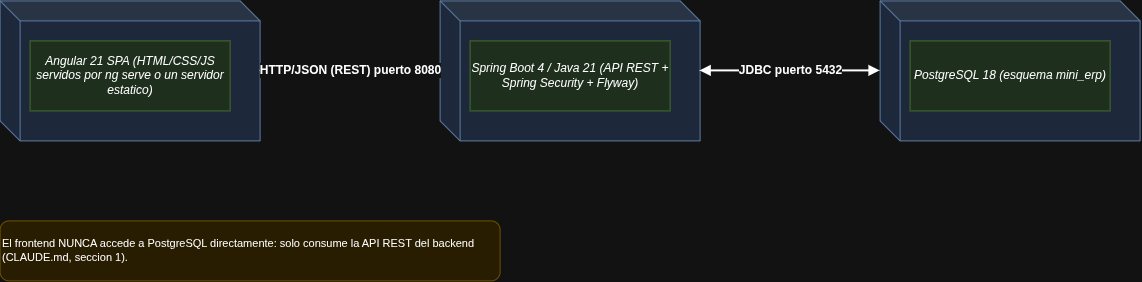

The diagram above was exported from draw.io. Its source (the exported page's mxGraphModel, read from the mxfile embedded in the PNG):
<mxGraphModel dx="1178" dy="704" grid="0" gridSize="10" guides="1" tooltips="1" connect="1" arrows="1" fold="1" page="0" pageScale="1" pageWidth="827" pageHeight="1169" math="0" shadow="0">
  <root>
    <mxCell id="0" />
    <mxCell id="1" parent="0" />
    <mxCell id="nIas0jLlEwb_T0ASOXNx-1" parent="1" style="shape=cube;whiteSpace=wrap;html=1;boundedLbl=1;backgroundOutline=1;darkOpacity=0.05;fillColor=#dae8fc;strokeColor=#6c8ebf;" value="Navegador (equipo del usuario)" vertex="1">
      <mxGeometry height="140" width="260" x="60" y="200" as="geometry" />
    </mxCell>
    <mxCell id="nIas0jLlEwb_T0ASOXNx-2" parent="1" style="rounded=0;whiteSpace=wrap;html=1;fillColor=#d5e8d4;strokeColor=#82b366;fontStyle=2;" value="Angular 21 SPA (HTML/CSS/JS servidos por ng serve o un servidor estatico)" vertex="1">
      <mxGeometry height="70" width="200" x="90" y="240" as="geometry" />
    </mxCell>
    <mxCell id="nIas0jLlEwb_T0ASOXNx-3" parent="1" style="shape=cube;whiteSpace=wrap;html=1;boundedLbl=1;backgroundOutline=1;darkOpacity=0.05;fillColor=#dae8fc;strokeColor=#6c8ebf;" value="Servidor de aplicacion (:8080)" vertex="1">
      <mxGeometry height="140" width="260" x="500" y="200" as="geometry" />
    </mxCell>
    <mxCell id="nIas0jLlEwb_T0ASOXNx-4" parent="1" style="rounded=0;whiteSpace=wrap;html=1;fillColor=#d5e8d4;strokeColor=#82b366;fontStyle=2;" value="Spring Boot 4 / Java 21 (API REST + Spring Security + Flyway)" vertex="1">
      <mxGeometry height="70" width="200" x="530" y="240" as="geometry" />
    </mxCell>
    <mxCell id="nIas0jLlEwb_T0ASOXNx-5" parent="1" style="shape=cube;whiteSpace=wrap;html=1;boundedLbl=1;backgroundOutline=1;darkOpacity=0.05;fillColor=#dae8fc;strokeColor=#6c8ebf;" value="Servidor de base de datos (:5432)" vertex="1">
      <mxGeometry height="140" width="260" x="940" y="200" as="geometry" />
    </mxCell>
    <mxCell id="nIas0jLlEwb_T0ASOXNx-6" parent="1" style="rounded=0;whiteSpace=wrap;html=1;fillColor=#d5e8d4;strokeColor=#82b366;fontStyle=2;" value="PostgreSQL 18 (esquema mini_erp)" vertex="1">
      <mxGeometry height="70" width="200" x="970" y="240" as="geometry" />
    </mxCell>
    <mxCell id="nIas0jLlEwb_T0ASOXNx-7" edge="1" parent="1" source="nIas0jLlEwb_T0ASOXNx-1" style="html=1;endArrow=block;startArrow=block;fontSize=12;fontStyle=1;strokeWidth=2;" target="nIas0jLlEwb_T0ASOXNx-3" value="HTTP/JSON (REST) puerto 8080">
      <mxGeometry relative="1" as="geometry" />
    </mxCell>
    <mxCell id="nIas0jLlEwb_T0ASOXNx-8" edge="1" parent="1" source="nIas0jLlEwb_T0ASOXNx-3" style="html=1;endArrow=block;startArrow=block;fontSize=12;fontStyle=1;strokeWidth=2;" target="nIas0jLlEwb_T0ASOXNx-5" value="JDBC puerto 5432">
      <mxGeometry relative="1" as="geometry" />
    </mxCell>
    <mxCell id="nIas0jLlEwb_T0ASOXNx-9" parent="1" style="rounded=1;whiteSpace=wrap;html=1;fillColor=#fff2cc;strokeColor=#d6b656;align=left;fontSize=11;" value="El frontend NUNCA accede a PostgreSQL directamente: solo consume la API REST del backend (CLAUDE.md, seccion 1)." vertex="1">
      <mxGeometry height="60" width="500" x="60" y="420" as="geometry" />
    </mxCell>
  </root>
</mxGraphModel>